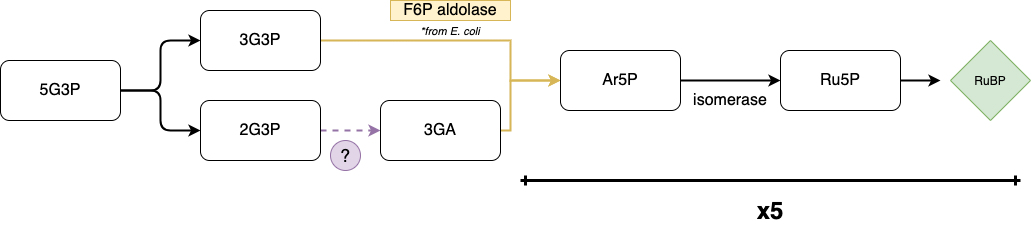

The diagram above was exported from draw.io. Its source (the exported page's mxGraphModel, read from the mxfile embedded in the PNG):
<mxGraphModel dx="424" dy="487" grid="1" gridSize="10" guides="1" tooltips="1" connect="1" arrows="1" fold="1" page="1" pageScale="1" pageWidth="850" pageHeight="1100" math="0" shadow="0">
  <root>
    <mxCell id="0" />
    <mxCell id="1" parent="0" />
    <mxCell id="12" style="edgeStyle=orthogonalEdgeStyle;rounded=1;orthogonalLoop=1;jettySize=auto;html=1;strokeWidth=2;sketch=0;" parent="1" source="5" target="7" edge="1">
      <mxGeometry relative="1" as="geometry">
        <Array as="points">
          <mxPoint x="320" y="230" />
          <mxPoint x="320" y="180" />
        </Array>
      </mxGeometry>
    </mxCell>
    <mxCell id="13" style="edgeStyle=orthogonalEdgeStyle;rounded=1;orthogonalLoop=1;jettySize=auto;html=1;strokeWidth=2;sketch=0;" parent="1" source="5" target="8" edge="1">
      <mxGeometry relative="1" as="geometry">
        <Array as="points">
          <mxPoint x="320" y="230" />
          <mxPoint x="320" y="270" />
        </Array>
      </mxGeometry>
    </mxCell>
    <mxCell id="5" value="5G3P" style="rounded=1;whiteSpace=wrap;html=1;sketch=0;fontSize=16;" parent="1" vertex="1">
      <mxGeometry x="160" y="200" width="120" height="60" as="geometry" />
    </mxCell>
    <mxCell id="fK9IH7KIBEnBrnnhGpXb-38" style="edgeStyle=orthogonalEdgeStyle;rounded=0;orthogonalLoop=1;jettySize=auto;html=1;strokeWidth=2;fillColor=#fff2cc;strokeColor=#d6b656;" edge="1" parent="1" source="7" target="16">
      <mxGeometry relative="1" as="geometry">
        <Array as="points">
          <mxPoint x="670" y="180" />
          <mxPoint x="670" y="220" />
        </Array>
      </mxGeometry>
    </mxCell>
    <mxCell id="7" value="3G3P" style="rounded=1;whiteSpace=wrap;html=1;sketch=0;fontSize=16;" parent="1" vertex="1">
      <mxGeometry x="360" y="150" width="120" height="60" as="geometry" />
    </mxCell>
    <mxCell id="15" style="edgeStyle=orthogonalEdgeStyle;rounded=1;orthogonalLoop=1;jettySize=auto;html=1;strokeWidth=2;sketch=0;dashed=1;fillColor=#e1d5e7;strokeColor=#9673a6;" parent="1" source="8" target="9" edge="1">
      <mxGeometry relative="1" as="geometry" />
    </mxCell>
    <mxCell id="8" value="2G3P" style="rounded=1;whiteSpace=wrap;html=1;sketch=0;fontSize=16;" parent="1" vertex="1">
      <mxGeometry x="360" y="240" width="120" height="60" as="geometry" />
    </mxCell>
    <mxCell id="fK9IH7KIBEnBrnnhGpXb-39" style="edgeStyle=orthogonalEdgeStyle;rounded=0;orthogonalLoop=1;jettySize=auto;html=1;strokeWidth=2;fillColor=#fff2cc;strokeColor=#d6b656;" edge="1" parent="1" source="9" target="16">
      <mxGeometry relative="1" as="geometry">
        <Array as="points">
          <mxPoint x="670" y="270" />
          <mxPoint x="670" y="220" />
        </Array>
      </mxGeometry>
    </mxCell>
    <mxCell id="9" value="3GA" style="rounded=1;whiteSpace=wrap;html=1;sketch=0;fontSize=16;" parent="1" vertex="1">
      <mxGeometry x="540" y="240" width="120" height="60" as="geometry" />
    </mxCell>
    <mxCell id="22" style="edgeStyle=orthogonalEdgeStyle;rounded=1;orthogonalLoop=1;jettySize=auto;html=1;strokeWidth=2;sketch=0;" parent="1" source="16" target="17" edge="1">
      <mxGeometry relative="1" as="geometry" />
    </mxCell>
    <mxCell id="16" value="Ar5P" style="rounded=1;whiteSpace=wrap;html=1;sketch=0;fontSize=16;" parent="1" vertex="1">
      <mxGeometry x="720" y="190" width="120" height="60" as="geometry" />
    </mxCell>
    <mxCell id="34" style="edgeStyle=orthogonalEdgeStyle;rounded=0;orthogonalLoop=1;jettySize=auto;html=1;strokeWidth=2;" parent="1" source="17" edge="1">
      <mxGeometry relative="1" as="geometry">
        <mxPoint x="1100" y="220" as="targetPoint" />
      </mxGeometry>
    </mxCell>
    <mxCell id="17" value="Ru5P" style="rounded=1;whiteSpace=wrap;html=1;sketch=0;fontSize=16;" parent="1" vertex="1">
      <mxGeometry x="940" y="190" width="120" height="60" as="geometry" />
    </mxCell>
    <mxCell id="31" value="" style="endArrow=ERone;startArrow=ERone;html=1;strokeWidth=3;startFill=0;endFill=0;sketch=0;" parent="1" edge="1">
      <mxGeometry width="50" height="50" relative="1" as="geometry">
        <mxPoint x="1180" y="320" as="sourcePoint" />
        <mxPoint x="680" y="320" as="targetPoint" />
      </mxGeometry>
    </mxCell>
    <mxCell id="32" value="&lt;h1&gt;x5&lt;/h1&gt;" style="text;html=1;strokeColor=none;fillColor=none;align=center;verticalAlign=middle;whiteSpace=wrap;rounded=0;sketch=0;" parent="1" vertex="1">
      <mxGeometry x="910" y="340" width="40" height="20" as="geometry" />
    </mxCell>
    <mxCell id="33" value="RuBP" style="rhombus;whiteSpace=wrap;html=1;fillColor=#d5e8d4;strokeColor=#82b366;sketch=0;" parent="1" vertex="1">
      <mxGeometry x="1110" y="180" width="80" height="80" as="geometry" />
    </mxCell>
    <mxCell id="35" value="&lt;font style=&quot;font-size: 16px;&quot;&gt;isomerase&lt;/font&gt;" style="text;html=1;strokeColor=none;fillColor=none;align=center;verticalAlign=middle;whiteSpace=wrap;rounded=0;fontSize=16;" parent="1" vertex="1">
      <mxGeometry x="870" y="230" width="40" height="20" as="geometry" />
    </mxCell>
    <mxCell id="fK9IH7KIBEnBrnnhGpXb-40" value="&lt;font style=&quot;font-size: 16px&quot;&gt;F6P aldolase&lt;/font&gt;" style="text;html=1;strokeColor=#d6b656;fillColor=#fff2cc;align=center;verticalAlign=middle;whiteSpace=wrap;rounded=0;fontSize=16;" vertex="1" parent="1">
      <mxGeometry x="550" y="140" width="120" height="20" as="geometry" />
    </mxCell>
    <mxCell id="fK9IH7KIBEnBrnnhGpXb-41" value="&lt;font size=&quot;1&quot;&gt;&lt;i style=&quot;font-size: 11px&quot;&gt;*from E. coli&lt;/i&gt;&lt;/font&gt;" style="text;html=1;strokeColor=none;fillColor=none;align=center;verticalAlign=middle;whiteSpace=wrap;rounded=0;fontSize=16;" vertex="1" parent="1">
      <mxGeometry x="550" y="160" width="120" height="20" as="geometry" />
    </mxCell>
    <mxCell id="fK9IH7KIBEnBrnnhGpXb-45" value="&lt;font style=&quot;font-size: 18px ; background-color: rgb(225 , 213 , 231)&quot;&gt;?&lt;/font&gt;" style="ellipse;whiteSpace=wrap;html=1;aspect=fixed;fontSize=11;fillColor=#e1d5e7;strokeColor=#9673a6;" vertex="1" parent="1">
      <mxGeometry x="490" y="280" width="30" height="30" as="geometry" />
    </mxCell>
  </root>
</mxGraphModel>